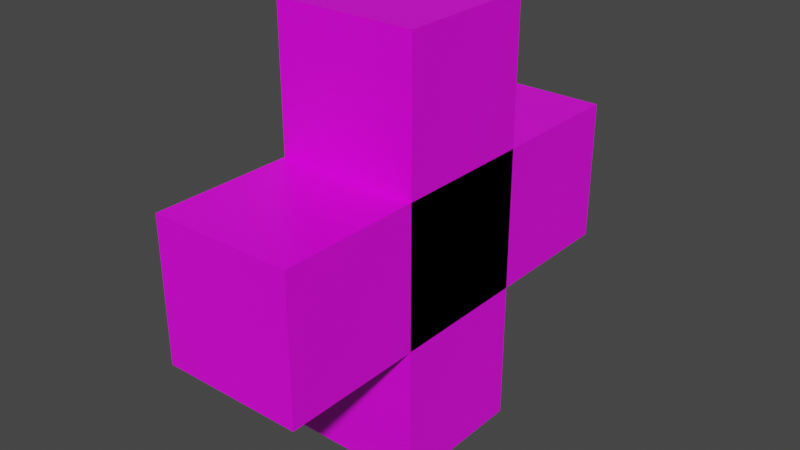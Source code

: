 # Source: Plus.blend  (saved by Blender 3.2.14; exported with 4.5.12 LTS)
import bpy
from mathutils import Matrix  # noqa: F401  (used for matrix-valued properties, if any)

bpy.ops.wm.read_factory_settings(use_empty=True)
scene = bpy.context.scene
scene.name = 'Scene'

# ---- collections
col_collection = bpy.data.collections.new('Collection'); scene.collection.children.link(col_collection)

# ---- images (referenced by path relative to the original .blend; pixels are not part of the script)
import os
ASSET_DIR = os.environ.get("B2B_ASSET_DIR", "")  # directory of the original .blend (textures are referenced by path, not embedded)
HERE = os.path.dirname(os.path.abspath(__file__))  # packed textures are extracted next to this script under _unpacked/

def load_image(name, relpath, width, height, colorspace="sRGB"):
    """Load a texture the original file referenced (path relative to the .blend, or extracted next to this script)."""
    p = next((c for c in (os.path.join(HERE, relpath), os.path.join(ASSET_DIR, relpath)) if relpath and os.path.exists(c)), "")
    if p:
        img = bpy.data.images.load(p, check_existing=True)
        img.name = name
    else:  # same state as the original file: an image datablock whose file is absent (Cycles renders it pink)
        img = bpy.data.images.new(name, width, height)
        img.source = "FILE"
        img.filepath = "//" + (relpath or name)
    img.colorspace_settings.name = colorspace
    return img
img_plus = load_image('Plus', 'Plus.png', 1024, 1024, 'sRGB')
img_plus_001 = load_image('Plus.001', 'Plus.png', 1024, 1024, 'sRGB')

# ---- materials (node trees are filled in below, after node groups)
mat_material_001 = bpy.data.materials.new('Material.001')
mat_material_001.alpha_threshold = 0.0
mat_material_001.use_transparent_shadow = False
mat_material_001.line_color = (0.0, 0.0, 0.0, 1.0)
mat_material_002 = bpy.data.materials.new('Material.002')
mat_material_002.alpha_threshold = 0.0
mat_material_002.use_transparent_shadow = False
mat_material_002.line_color = (0.0, 0.0, 0.0, 1.0)

# ---- material node trees
mat_material_001.use_nodes = True; mat_material_001.node_tree.nodes.clear()
_N = mat_material_001.node_tree.nodes; _L = mat_material_001.node_tree.links
n0 = _N.new('ShaderNodeOutputMaterial'); n0.name = 'Material Output'; n0.location = (300, 300)
n1 = _N.new('ShaderNodeBsdfPrincipled'); n1.name = 'Principled BSDF'; n1.location = (10, 300)
n1.distribution = 'GGX'
n1.subsurface_method = 'RANDOM_WALK_SKIN'
n1.inputs[2].default_value = 0.4
n1.inputs[3].default_value = 1.45
n1.inputs[27].default_value = (0.0, 0.0, 0.0, 1.0)
n1.inputs[28].default_value = 1.0
n2 = _N.new('ShaderNodeTexImage'); n2.name = 'Image Texture'; n2.location = (-302, 130)
n2.image = img_plus
_L.new(n1.outputs[0], n0.inputs[0])
_L.new(n2.outputs[0], n1.inputs[0])
n0.is_active_output = True
mat_material_002.use_nodes = True; mat_material_002.node_tree.nodes.clear()
_N = mat_material_002.node_tree.nodes; _L = mat_material_002.node_tree.links
n0 = _N.new('ShaderNodeOutputMaterial'); n0.name = 'Material Output'; n0.location = (300, 300)
n1 = _N.new('ShaderNodeBsdfPrincipled'); n1.name = 'Principled BSDF'; n1.location = (10, 300)
n1.distribution = 'GGX'
n1.subsurface_method = 'RANDOM_WALK_SKIN'
n1.inputs[2].default_value = 0.4
n1.inputs[3].default_value = 1.45
n1.inputs[27].default_value = (0.0, 0.0, 0.0, 1.0)
n1.inputs[28].default_value = 1.0
n2 = _N.new('ShaderNodeTexImage'); n2.name = 'Image Texture'; n2.location = (-302, 130)
n2.image = img_plus_001
_L.new(n1.outputs[0], n0.inputs[0])
_L.new(n2.outputs[0], n1.inputs[0])
n0.is_active_output = True

# ---- world
world_world = bpy.data.worlds.new('World'); scene.world = world_world
world_world.use_nodes = True; world_world.node_tree.nodes.clear()
_N = world_world.node_tree.nodes; _L = world_world.node_tree.links
n0 = _N.new('ShaderNodeOutputWorld'); n0.name = 'World Output'; n0.location = (300, 300)
n1 = _N.new('ShaderNodeBackground'); n1.name = 'Background'; n1.location = (10, 300)
n1.inputs[0].default_value = (0.05088, 0.05088, 0.05088, 1.0)
_L.new(n1.outputs[0], n0.inputs[0])
n0.is_active_output = True
world_world.color = (0.05088, 0.05088, 0.05088)
world_world.use_sun_shadow = False
world_world.sun_shadow_jitter_overblur = 0.0

# ---- meshes
me_cube_001 = bpy.data.meshes.new('Cube.001')
me_cube_001.from_pydata([(1.0, 1.0, 1.0), (1.0, 1.0, -1.0), (1.0, -1.0, 1.0), (1.0, -1.0, -1.0), (-1.0, 1.0, 1.0), (-1.0, 1.0, -1.0), (-1.0, -1.0, 1.0), (-1.0, -1.0, -1.0)], [], [(0, 4, 6, 2), (3, 2, 6, 7), (7, 6, 4, 5), (5, 1, 3, 7), (1, 0, 2, 3), (5, 4, 0, 1)])
_uv = me_cube_001.uv_layers.new(name='UVMap')
_uv.uv.foreach_set('vector', [0.6761, 0.009434, 0.9906, 0.009434, 0.9906, 0.3239, 0.6761, 0.3239, 0.3239, 0.009434, 0.3239, 0.3239, 0.009434, 0.3239, 0.009434, 0.009434, 0.3239, 0.3428, 0.3239, 0.6572, 0.009434, 0.6572, 0.009434, 0.3428, 0.3428, 0.009434, 0.6572, 0.009434, 0.6572, 0.3239, 0.3428, 0.3239, 0.6572, 0.3428, 0.6572, 0.6572, 0.3428, 0.6572, 0.3428, 0.3428, 0.3239, 0.6761, 0.3239, 0.9906, 0.009434, 0.9906, 0.009434, 0.6761])
me_cube_001.materials.append(mat_material_001)
me_cube_001.use_mirror_vertex_groups = False
me_cube_001.update()
me_cube_002 = bpy.data.meshes.new('Cube.002')
me_cube_002.from_pydata([(1.0, 1.0, 1.0), (1.0, 1.0, -1.0), (1.0, -1.0, 1.0), (1.0, -1.0, -1.0), (-1.0, 1.0, 1.0), (-1.0, 1.0, -1.0), (-1.0, -1.0, 1.0), (-1.0, -1.0, -1.0)], [], [(0, 4, 6, 2), (3, 2, 6, 7), (7, 6, 4, 5), (5, 1, 3, 7), (1, 0, 2, 3), (5, 4, 0, 1)])
_uv = me_cube_002.uv_layers.new(name='UVMap')
_uv.uv.foreach_set('vector', [0.6761, 0.009434, 0.9906, 0.009434, 0.9906, 0.3239, 0.6761, 0.3239, 0.3239, 0.009434, 0.3239, 0.3239, 0.009434, 0.3239, 0.009434, 0.009434, 0.3239, 0.3428, 0.3239, 0.6572, 0.009434, 0.6572, 0.009434, 0.3428, 0.3428, 0.009434, 0.6572, 0.009434, 0.6572, 0.3239, 0.3428, 0.3239, 0.6572, 0.3428, 0.6572, 0.6572, 0.3428, 0.6572, 0.3428, 0.3428, 0.3239, 0.6761, 0.3239, 0.9906, 0.009434, 0.9906, 0.009434, 0.6761])
me_cube_002.materials.append(mat_material_002)
me_cube_002.use_mirror_vertex_groups = False
me_cube_002.update()

# ---- objects
ob_cube_001 = bpy.data.objects.new('Cube.001', me_cube_001)
ob_cube_002 = bpy.data.objects.new('Cube.002', me_cube_002)

# ---- transforms, parenting, visibility, modifiers, constraints
ob_cube_001.location = (0.0, 0.0, 0.0)
ob_cube_001.rotation_euler = (1.571, 0.0, 0.0)
ob_cube_001.scale = (1.0, 3.0, 1.0)
ob_cube_001.lock_rotations_4d = False
ob_cube_001.empty_display_type = 'ARROWS'
ob_cube_001.lineart.crease_threshold = 0.0
ob_cube_002.location = (0.0, 0.0, 0.0)
ob_cube_002.scale = (1.0, 3.0, 1.0)
ob_cube_002.lock_rotations_4d = False
ob_cube_002.empty_display_type = 'ARROWS'
ob_cube_002.lineart.crease_threshold = 0.0

# ---- collection membership
col_collection.objects.link(ob_cube_001)
col_collection.objects.link(ob_cube_002)

# ---- scene / render settings (as saved in the file)
scene.frame_start = 1; scene.frame_end = 250; scene.frame_set(1)
scene.render.engine = 'BLENDER_EEVEE_NEXT'
scene.cycles.sampling_pattern = 'TABULATED_SOBOL'
scene.cycles.use_light_tree = False
scene.view_settings.view_transform = 'Filmic'
bpy.context.view_layer.update()

# ---- added for rendering (the .blend has no active camera and no usable light): camera, sun
cam_auto = bpy.data.cameras.new('AutoCamera')
cam_auto.lens = 50.0
cam_auto.sensor_width = 36.0
cam_auto.clip_end = 1000.0
ob_auto_camera = bpy.data.objects.new('AutoCamera', cam_auto)
scene.collection.objects.link(ob_auto_camera)
ob_auto_camera.location = (8.06592, -9.67911, 6.45274)
ob_auto_camera.rotation_euler = (1.09748, -7.21219e-08, 0.694738)
scene.camera = ob_auto_camera
light_auto_sun = bpy.data.lights.new('AutoSun', 'SUN')
light_auto_sun.energy = 3.0
light_auto_sun.angle = 0.0523599
ob_auto_sun = bpy.data.objects.new('AutoSun', light_auto_sun)
scene.collection.objects.link(ob_auto_sun)
ob_auto_sun.rotation_euler = (0.872665, 0.174533, 0.523599)
bpy.context.view_layer.update()
